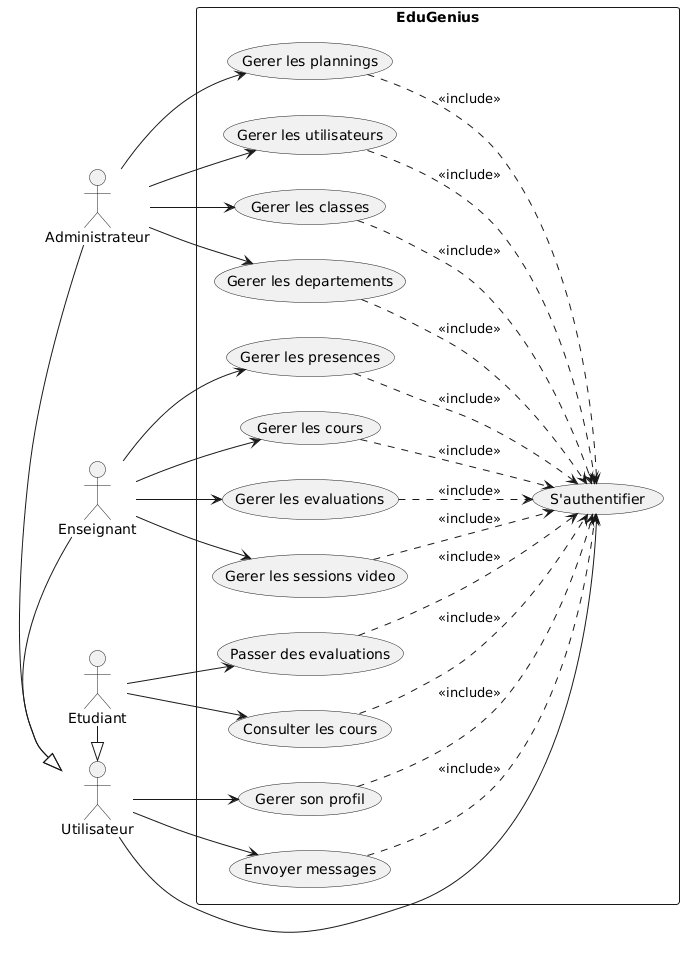

The diagram above was rendered by PlantUML. Its source (embedded in the PNG):
@startuml
left to right direction
skinparam packageStyle rectangle
' --- Acteurs avec heritage ---
actor "Utilisateur"    as User
actor "Administrateur" as Admin
actor "Enseignant"     as Teacher
actor "Etudiant"       as Student
Admin   -|> User
Teacher -|> User
Student -|> User
' --- Systeme ---
rectangle "EduGenius" {
  ' Partage par tous
  usecase "S'authentifier"     as UC_Auth
  usecase "Gerer son profil"   as UC_Profile
  usecase "Envoyer messages"   as UC_Comm
  ' Admin
  usecase "Gerer les utilisateurs" as UC_Users
  usecase "Gerer les classes"      as UC_Classes
  usecase "Gerer les departements" as UC_Dept
  usecase "Gerer les plannings"    as UC_Planning
  ' Enseignant
  usecase "Gerer les cours"          as UC_Cours
  usecase "Gerer les evaluations"    as UC_Evals
  usecase "Gerer les sessions video" as UC_Video
  usecase "Gerer les presences"      as UC_Presence
  ' Etudiant
  usecase "Consulter les cours"    as UC_Cours_S
  usecase "Passer des evaluations" as UC_Eval_S
  ' <<include>> auth
  UC_Profile   ..> UC_Auth : <<include>>
  UC_Comm      ..> UC_Auth : <<include>>
  UC_Users     ..> UC_Auth : <<include>>
  UC_Classes   ..> UC_Auth : <<include>>
  UC_Dept      ..> UC_Auth : <<include>>
  UC_Planning  ..> UC_Auth : <<include>>
  UC_Cours     ..> UC_Auth : <<include>>
  UC_Evals     ..> UC_Auth : <<include>>
  UC_Video     ..> UC_Auth : <<include>>
  UC_Presence  ..> UC_Auth : <<include>>
  UC_Cours_S   ..> UC_Auth : <<include>>
  UC_Eval_S    ..> UC_Auth : <<include>>
}
' Partage
User --> UC_Auth
User --> UC_Profile
User --> UC_Comm
' Admin
Admin --> UC_Users
Admin --> UC_Classes
Admin --> UC_Dept
Admin --> UC_Planning
' Enseignant
Teacher --> UC_Cours
Teacher --> UC_Evals
Teacher --> UC_Video
Teacher --> UC_Presence
' Etudiant
Student --> UC_Cours_S
Student --> UC_Eval_S
@enduml